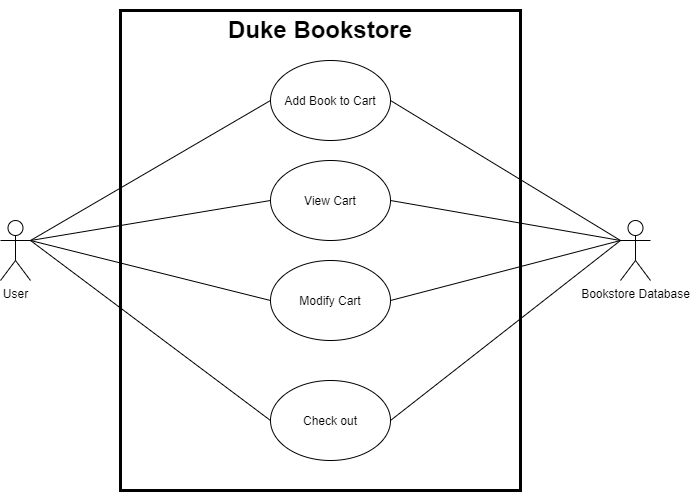

The diagram above was exported from draw.io. Its source (the exported page's mxGraphModel, read from the mxfile embedded in the PNG):
<mxGraphModel dx="1086" dy="806" grid="1" gridSize="10" guides="1" tooltips="1" connect="1" arrows="1" fold="1" page="1" pageScale="1" pageWidth="850" pageHeight="1100" math="0" shadow="0">
  <root>
    <mxCell id="0" />
    <mxCell id="1" parent="0" />
    <mxCell id="4zl69ZkX813Ku-a2JqMR-12" value="&lt;h1&gt;Duke Bookstore&lt;/h1&gt;" style="text;html=1;fillColor=none;spacing=5;spacingTop=-20;whiteSpace=wrap;overflow=hidden;rounded=0;align=center;strokeColor=#000000;strokeWidth=3;" vertex="1" parent="1">
      <mxGeometry x="240" y="120" width="400" height="480" as="geometry" />
    </mxCell>
    <mxCell id="4zl69ZkX813Ku-a2JqMR-13" style="edgeStyle=none;rounded=0;orthogonalLoop=1;jettySize=auto;html=1;exitX=1;exitY=0.3333333333333333;exitDx=0;exitDy=0;exitPerimeter=0;entryX=0;entryY=0.5;entryDx=0;entryDy=0;endArrow=none;endFill=0;" edge="1" parent="1" source="4zl69ZkX813Ku-a2JqMR-1" target="4zl69ZkX813Ku-a2JqMR-2">
      <mxGeometry relative="1" as="geometry">
        <mxPoint x="90" y="210" as="targetPoint" />
      </mxGeometry>
    </mxCell>
    <mxCell id="4zl69ZkX813Ku-a2JqMR-19" style="rounded=0;orthogonalLoop=1;jettySize=auto;html=1;exitX=1;exitY=0.3333333333333333;exitDx=0;exitDy=0;exitPerimeter=0;entryX=0;entryY=0.5;entryDx=0;entryDy=0;endArrow=none;endFill=0;" edge="1" parent="1" source="4zl69ZkX813Ku-a2JqMR-1" target="4zl69ZkX813Ku-a2JqMR-18">
      <mxGeometry relative="1" as="geometry" />
    </mxCell>
    <mxCell id="4zl69ZkX813Ku-a2JqMR-1" value="User" style="shape=umlActor;verticalLabelPosition=bottom;verticalAlign=top;html=1;outlineConnect=0;" vertex="1" parent="1">
      <mxGeometry x="120" y="330" width="30" height="60" as="geometry" />
    </mxCell>
    <mxCell id="4zl69ZkX813Ku-a2JqMR-2" value="View Cart" style="ellipse;whiteSpace=wrap;html=1;" vertex="1" parent="1">
      <mxGeometry x="390" y="270" width="120" height="80" as="geometry" />
    </mxCell>
    <mxCell id="4zl69ZkX813Ku-a2JqMR-14" style="edgeStyle=none;rounded=0;orthogonalLoop=1;jettySize=auto;html=1;exitX=0;exitY=0.5;exitDx=0;exitDy=0;entryX=1;entryY=0.3333333333333333;entryDx=0;entryDy=0;entryPerimeter=0;endArrow=none;endFill=0;" edge="1" parent="1" source="4zl69ZkX813Ku-a2JqMR-4" target="4zl69ZkX813Ku-a2JqMR-1">
      <mxGeometry relative="1" as="geometry" />
    </mxCell>
    <mxCell id="4zl69ZkX813Ku-a2JqMR-4" value="Modify Cart" style="ellipse;whiteSpace=wrap;html=1;" vertex="1" parent="1">
      <mxGeometry x="390" y="370" width="120" height="80" as="geometry" />
    </mxCell>
    <mxCell id="4zl69ZkX813Ku-a2JqMR-16" style="edgeStyle=none;rounded=0;orthogonalLoop=1;jettySize=auto;html=1;exitX=0;exitY=0.3333333333333333;exitDx=0;exitDy=0;exitPerimeter=0;entryX=1;entryY=0.5;entryDx=0;entryDy=0;endArrow=none;endFill=0;" edge="1" parent="1" source="4zl69ZkX813Ku-a2JqMR-15" target="4zl69ZkX813Ku-a2JqMR-2">
      <mxGeometry relative="1" as="geometry" />
    </mxCell>
    <mxCell id="4zl69ZkX813Ku-a2JqMR-17" style="edgeStyle=none;rounded=0;orthogonalLoop=1;jettySize=auto;html=1;exitX=0;exitY=0.3333333333333333;exitDx=0;exitDy=0;exitPerimeter=0;entryX=1;entryY=0.5;entryDx=0;entryDy=0;endArrow=none;endFill=0;" edge="1" parent="1" source="4zl69ZkX813Ku-a2JqMR-15" target="4zl69ZkX813Ku-a2JqMR-4">
      <mxGeometry relative="1" as="geometry" />
    </mxCell>
    <mxCell id="4zl69ZkX813Ku-a2JqMR-15" value="Bookstore Database" style="shape=umlActor;verticalLabelPosition=bottom;verticalAlign=top;html=1;outlineConnect=0;strokeColor=#000000;strokeWidth=1;" vertex="1" parent="1">
      <mxGeometry x="740" y="330" width="30" height="60" as="geometry" />
    </mxCell>
    <mxCell id="4zl69ZkX813Ku-a2JqMR-20" style="edgeStyle=none;rounded=0;orthogonalLoop=1;jettySize=auto;html=1;exitX=1;exitY=0.5;exitDx=0;exitDy=0;entryX=0;entryY=0.3333333333333333;entryDx=0;entryDy=0;entryPerimeter=0;endArrow=none;endFill=0;" edge="1" parent="1" source="4zl69ZkX813Ku-a2JqMR-18" target="4zl69ZkX813Ku-a2JqMR-15">
      <mxGeometry relative="1" as="geometry" />
    </mxCell>
    <mxCell id="4zl69ZkX813Ku-a2JqMR-18" value="Check out" style="ellipse;whiteSpace=wrap;html=1;" vertex="1" parent="1">
      <mxGeometry x="390" y="490" width="120" height="80" as="geometry" />
    </mxCell>
    <mxCell id="4zl69ZkX813Ku-a2JqMR-22" style="edgeStyle=none;rounded=0;orthogonalLoop=1;jettySize=auto;html=1;exitX=0;exitY=0.5;exitDx=0;exitDy=0;endArrow=none;endFill=0;" edge="1" parent="1" source="4zl69ZkX813Ku-a2JqMR-21">
      <mxGeometry relative="1" as="geometry">
        <mxPoint x="150" y="350" as="targetPoint" />
      </mxGeometry>
    </mxCell>
    <mxCell id="4zl69ZkX813Ku-a2JqMR-23" style="edgeStyle=none;rounded=0;orthogonalLoop=1;jettySize=auto;html=1;exitX=1;exitY=0.5;exitDx=0;exitDy=0;endArrow=none;endFill=0;" edge="1" parent="1" source="4zl69ZkX813Ku-a2JqMR-21">
      <mxGeometry relative="1" as="geometry">
        <mxPoint x="740" y="350" as="targetPoint" />
      </mxGeometry>
    </mxCell>
    <mxCell id="4zl69ZkX813Ku-a2JqMR-21" value="Add Book to Cart" style="ellipse;whiteSpace=wrap;html=1;" vertex="1" parent="1">
      <mxGeometry x="390" y="170" width="120" height="80" as="geometry" />
    </mxCell>
  </root>
</mxGraphModel>